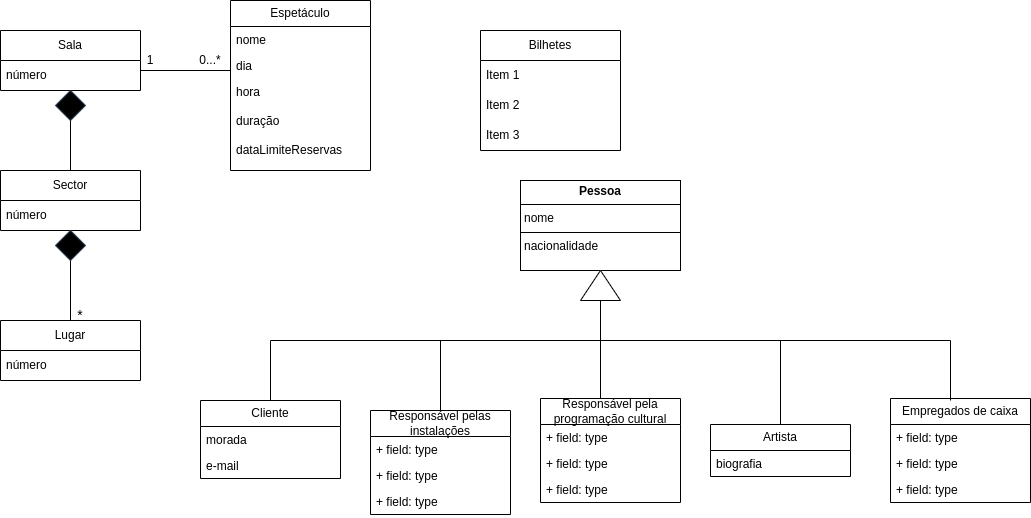

The diagram above was exported from draw.io. Its source (the exported page's mxGraphModel, read from the mxfile embedded in the PNG):
<mxGraphModel dx="1434" dy="1957" grid="1" gridSize="10" guides="1" tooltips="1" connect="1" arrows="1" fold="1" page="1" pageScale="1" pageWidth="827" pageHeight="1169" math="0" shadow="0">
  <root>
    <mxCell id="0" />
    <mxCell id="1" parent="0" />
    <mxCell id="IBLfbU517G90FB6RIkNe-3" value="Artista" style="swimlane;fontStyle=0;childLayout=stackLayout;horizontal=1;startSize=26;fillColor=none;horizontalStack=0;resizeParent=1;resizeParentMax=0;resizeLast=0;collapsible=1;marginBottom=0;whiteSpace=wrap;html=1;" parent="1" vertex="1">
      <mxGeometry x="800" y="414" width="140" height="52" as="geometry" />
    </mxCell>
    <mxCell id="IBLfbU517G90FB6RIkNe-6" value="biografia" style="text;strokeColor=none;fillColor=none;align=left;verticalAlign=top;spacingLeft=4;spacingRight=4;overflow=hidden;rotatable=0;points=[[0,0.5],[1,0.5]];portConstraint=eastwest;whiteSpace=wrap;html=1;" parent="IBLfbU517G90FB6RIkNe-3" vertex="1">
      <mxGeometry y="26" width="140" height="26" as="geometry" />
    </mxCell>
    <mxCell id="C_iAbRc4mPS1MWoTk7ke-1" value="Sala" style="swimlane;fontStyle=0;childLayout=stackLayout;horizontal=1;startSize=30;horizontalStack=0;resizeParent=1;resizeParentMax=0;resizeLast=0;collapsible=1;marginBottom=0;whiteSpace=wrap;html=1;" parent="1" vertex="1">
      <mxGeometry x="90" y="20" width="140" height="60" as="geometry" />
    </mxCell>
    <mxCell id="C_iAbRc4mPS1MWoTk7ke-3" value="número" style="text;strokeColor=none;fillColor=none;align=left;verticalAlign=middle;spacingLeft=4;spacingRight=4;overflow=hidden;points=[[0,0.5],[1,0.5]];portConstraint=eastwest;rotatable=0;whiteSpace=wrap;html=1;" parent="C_iAbRc4mPS1MWoTk7ke-1" vertex="1">
      <mxGeometry y="30" width="140" height="30" as="geometry" />
    </mxCell>
    <mxCell id="C_iAbRc4mPS1MWoTk7ke-5" value="Sector" style="swimlane;fontStyle=0;childLayout=stackLayout;horizontal=1;startSize=30;horizontalStack=0;resizeParent=1;resizeParentMax=0;resizeLast=0;collapsible=1;marginBottom=0;whiteSpace=wrap;html=1;" parent="1" vertex="1">
      <mxGeometry x="90" y="160" width="140" height="60" as="geometry" />
    </mxCell>
    <mxCell id="C_iAbRc4mPS1MWoTk7ke-6" value="número" style="text;strokeColor=none;fillColor=none;align=left;verticalAlign=middle;spacingLeft=4;spacingRight=4;overflow=hidden;points=[[0,0.5],[1,0.5]];portConstraint=eastwest;rotatable=0;whiteSpace=wrap;html=1;" parent="C_iAbRc4mPS1MWoTk7ke-5" vertex="1">
      <mxGeometry y="30" width="140" height="30" as="geometry" />
    </mxCell>
    <mxCell id="C_iAbRc4mPS1MWoTk7ke-11" value="" style="rhombus;whiteSpace=wrap;html=1;strokeColor=#314354;fillColor=#000000;fontColor=#ffffff;" parent="1" vertex="1">
      <mxGeometry x="145" y="80" width="30" height="30" as="geometry" />
    </mxCell>
    <mxCell id="C_iAbRc4mPS1MWoTk7ke-12" value="" style="endArrow=none;html=1;rounded=0;entryX=0.5;entryY=1;entryDx=0;entryDy=0;" parent="1" target="C_iAbRc4mPS1MWoTk7ke-11" edge="1">
      <mxGeometry width="50" height="50" relative="1" as="geometry">
        <mxPoint x="160" y="160" as="sourcePoint" />
        <mxPoint x="239" y="160" as="targetPoint" />
      </mxGeometry>
    </mxCell>
    <mxCell id="C_iAbRc4mPS1MWoTk7ke-13" value="1" style="text;html=1;align=center;verticalAlign=middle;whiteSpace=wrap;rounded=0;" parent="1" vertex="1">
      <mxGeometry x="210" y="35" width="60" height="30" as="geometry" />
    </mxCell>
    <mxCell id="C_iAbRc4mPS1MWoTk7ke-15" value="Lugar" style="swimlane;fontStyle=0;childLayout=stackLayout;horizontal=1;startSize=30;horizontalStack=0;resizeParent=1;resizeParentMax=0;resizeLast=0;collapsible=1;marginBottom=0;whiteSpace=wrap;html=1;" parent="1" vertex="1">
      <mxGeometry x="90" y="310" width="140" height="60" as="geometry" />
    </mxCell>
    <mxCell id="C_iAbRc4mPS1MWoTk7ke-16" value="número" style="text;strokeColor=none;fillColor=none;align=left;verticalAlign=middle;spacingLeft=4;spacingRight=4;overflow=hidden;points=[[0,0.5],[1,0.5]];portConstraint=eastwest;rotatable=0;whiteSpace=wrap;html=1;" parent="C_iAbRc4mPS1MWoTk7ke-15" vertex="1">
      <mxGeometry y="30" width="140" height="30" as="geometry" />
    </mxCell>
    <mxCell id="C_iAbRc4mPS1MWoTk7ke-20" value="" style="rhombus;whiteSpace=wrap;html=1;strokeColor=#314354;fillColor=#000000;fontColor=#ffffff;" parent="1" vertex="1">
      <mxGeometry x="145" y="220" width="30" height="30" as="geometry" />
    </mxCell>
    <mxCell id="C_iAbRc4mPS1MWoTk7ke-21" value="" style="endArrow=none;html=1;rounded=0;" parent="1" source="C_iAbRc4mPS1MWoTk7ke-15" edge="1">
      <mxGeometry width="50" height="50" relative="1" as="geometry">
        <mxPoint x="110" y="300" as="sourcePoint" />
        <mxPoint x="160" y="250" as="targetPoint" />
      </mxGeometry>
    </mxCell>
    <mxCell id="C_iAbRc4mPS1MWoTk7ke-23" value="&lt;font style=&quot;font-size: 14px;&quot;&gt;*&lt;/font&gt;" style="text;html=1;align=center;verticalAlign=middle;whiteSpace=wrap;rounded=0;" parent="1" vertex="1">
      <mxGeometry x="140" y="290" width="60" height="30" as="geometry" />
    </mxCell>
    <mxCell id="JEa9zyxHabWUnXTKw41E-2" value="Espetáculo" style="swimlane;fontStyle=0;childLayout=stackLayout;horizontal=1;startSize=26;fillColor=none;horizontalStack=0;resizeParent=1;resizeParentMax=0;resizeLast=0;collapsible=1;marginBottom=0;whiteSpace=wrap;html=1;" parent="1" vertex="1">
      <mxGeometry x="320" y="-10" width="140" height="170" as="geometry" />
    </mxCell>
    <mxCell id="JEa9zyxHabWUnXTKw41E-3" value="nome" style="text;strokeColor=none;fillColor=none;align=left;verticalAlign=top;spacingLeft=4;spacingRight=4;overflow=hidden;rotatable=0;points=[[0,0.5],[1,0.5]];portConstraint=eastwest;whiteSpace=wrap;html=1;" parent="JEa9zyxHabWUnXTKw41E-2" vertex="1">
      <mxGeometry y="26" width="140" height="26" as="geometry" />
    </mxCell>
    <mxCell id="JEa9zyxHabWUnXTKw41E-4" value="dia" style="text;strokeColor=none;fillColor=none;align=left;verticalAlign=top;spacingLeft=4;spacingRight=4;overflow=hidden;rotatable=0;points=[[0,0.5],[1,0.5]];portConstraint=eastwest;whiteSpace=wrap;html=1;" parent="JEa9zyxHabWUnXTKw41E-2" vertex="1">
      <mxGeometry y="52" width="140" height="26" as="geometry" />
    </mxCell>
    <mxCell id="JEa9zyxHabWUnXTKw41E-5" value="&lt;div&gt;hora&lt;/div&gt;&lt;div&gt;&lt;br&gt;&lt;/div&gt;&lt;div&gt;duração&lt;/div&gt;&lt;div&gt;&lt;br&gt;&lt;/div&gt;&lt;div&gt;dataLimiteReservas&lt;/div&gt;" style="text;strokeColor=none;fillColor=none;align=left;verticalAlign=top;spacingLeft=4;spacingRight=4;overflow=hidden;rotatable=0;points=[[0,0.5],[1,0.5]];portConstraint=eastwest;whiteSpace=wrap;html=1;" parent="JEa9zyxHabWUnXTKw41E-2" vertex="1">
      <mxGeometry y="78" width="140" height="92" as="geometry" />
    </mxCell>
    <mxCell id="h-FECZfuSqmPr6riXS6A-2" value="Cliente" style="swimlane;fontStyle=0;childLayout=stackLayout;horizontal=1;startSize=26;fillColor=none;horizontalStack=0;resizeParent=1;resizeParentMax=0;resizeLast=0;collapsible=1;marginBottom=0;whiteSpace=wrap;html=1;" parent="1" vertex="1">
      <mxGeometry x="290" y="390" width="140" height="78" as="geometry" />
    </mxCell>
    <mxCell id="h-FECZfuSqmPr6riXS6A-5" value="morada" style="text;strokeColor=none;fillColor=none;align=left;verticalAlign=top;spacingLeft=4;spacingRight=4;overflow=hidden;rotatable=0;points=[[0,0.5],[1,0.5]];portConstraint=eastwest;whiteSpace=wrap;html=1;" parent="h-FECZfuSqmPr6riXS6A-2" vertex="1">
      <mxGeometry y="26" width="140" height="26" as="geometry" />
    </mxCell>
    <mxCell id="h-FECZfuSqmPr6riXS6A-6" value="e-mail" style="text;strokeColor=none;fillColor=none;align=left;verticalAlign=top;spacingLeft=4;spacingRight=4;overflow=hidden;rotatable=0;points=[[0,0.5],[1,0.5]];portConstraint=eastwest;whiteSpace=wrap;html=1;" parent="h-FECZfuSqmPr6riXS6A-2" vertex="1">
      <mxGeometry y="52" width="140" height="26" as="geometry" />
    </mxCell>
    <mxCell id="h-FECZfuSqmPr6riXS6A-8" value="&lt;p style=&quot;margin:0px;margin-top:4px;text-align:center;&quot;&gt;&lt;b&gt;Pessoa&lt;/b&gt;&lt;/p&gt;&lt;hr size=&quot;1&quot; style=&quot;border-style:solid;&quot;&gt;&lt;p style=&quot;margin:0px;margin-left:4px;&quot;&gt;nome&lt;/p&gt;&lt;hr size=&quot;1&quot; style=&quot;border-style:solid;&quot;&gt;&lt;p style=&quot;margin:0px;margin-left:4px;&quot;&gt;nacionalidade&lt;/p&gt;" style="verticalAlign=top;align=left;overflow=fill;html=1;whiteSpace=wrap;" parent="1" vertex="1">
      <mxGeometry x="610" y="170" width="160" height="90" as="geometry" />
    </mxCell>
    <mxCell id="JEa9zyxHabWUnXTKw41E-10" value="" style="endArrow=none;html=1;rounded=0;entryX=0.5;entryY=1;entryDx=0;entryDy=0;" parent="1" edge="1">
      <mxGeometry width="50" height="50" relative="1" as="geometry">
        <mxPoint x="320" y="60" as="sourcePoint" />
        <mxPoint x="230" y="60" as="targetPoint" />
      </mxGeometry>
    </mxCell>
    <mxCell id="h-FECZfuSqmPr6riXS6A-10" value="Empregados de caixa" style="swimlane;fontStyle=0;childLayout=stackLayout;horizontal=1;startSize=26;fillColor=none;horizontalStack=0;resizeParent=1;resizeParentMax=0;resizeLast=0;collapsible=1;marginBottom=0;whiteSpace=wrap;html=1;" parent="1" vertex="1">
      <mxGeometry x="980" y="388" width="140" height="104" as="geometry" />
    </mxCell>
    <mxCell id="h-FECZfuSqmPr6riXS6A-11" value="+ field: type" style="text;strokeColor=none;fillColor=none;align=left;verticalAlign=top;spacingLeft=4;spacingRight=4;overflow=hidden;rotatable=0;points=[[0,0.5],[1,0.5]];portConstraint=eastwest;whiteSpace=wrap;html=1;" parent="h-FECZfuSqmPr6riXS6A-10" vertex="1">
      <mxGeometry y="26" width="140" height="26" as="geometry" />
    </mxCell>
    <mxCell id="h-FECZfuSqmPr6riXS6A-12" value="+ field: type" style="text;strokeColor=none;fillColor=none;align=left;verticalAlign=top;spacingLeft=4;spacingRight=4;overflow=hidden;rotatable=0;points=[[0,0.5],[1,0.5]];portConstraint=eastwest;whiteSpace=wrap;html=1;" parent="h-FECZfuSqmPr6riXS6A-10" vertex="1">
      <mxGeometry y="52" width="140" height="26" as="geometry" />
    </mxCell>
    <mxCell id="h-FECZfuSqmPr6riXS6A-13" value="+ field: type" style="text;strokeColor=none;fillColor=none;align=left;verticalAlign=top;spacingLeft=4;spacingRight=4;overflow=hidden;rotatable=0;points=[[0,0.5],[1,0.5]];portConstraint=eastwest;whiteSpace=wrap;html=1;" parent="h-FECZfuSqmPr6riXS6A-10" vertex="1">
      <mxGeometry y="78" width="140" height="26" as="geometry" />
    </mxCell>
    <mxCell id="h-FECZfuSqmPr6riXS6A-14" value="Responsável pelas instalações" style="swimlane;fontStyle=0;childLayout=stackLayout;horizontal=1;startSize=26;fillColor=none;horizontalStack=0;resizeParent=1;resizeParentMax=0;resizeLast=0;collapsible=1;marginBottom=0;whiteSpace=wrap;html=1;" parent="1" vertex="1">
      <mxGeometry x="460" y="400" width="140" height="104" as="geometry" />
    </mxCell>
    <mxCell id="h-FECZfuSqmPr6riXS6A-15" value="+ field: type" style="text;strokeColor=none;fillColor=none;align=left;verticalAlign=top;spacingLeft=4;spacingRight=4;overflow=hidden;rotatable=0;points=[[0,0.5],[1,0.5]];portConstraint=eastwest;whiteSpace=wrap;html=1;" parent="h-FECZfuSqmPr6riXS6A-14" vertex="1">
      <mxGeometry y="26" width="140" height="26" as="geometry" />
    </mxCell>
    <mxCell id="h-FECZfuSqmPr6riXS6A-16" value="+ field: type" style="text;strokeColor=none;fillColor=none;align=left;verticalAlign=top;spacingLeft=4;spacingRight=4;overflow=hidden;rotatable=0;points=[[0,0.5],[1,0.5]];portConstraint=eastwest;whiteSpace=wrap;html=1;" parent="h-FECZfuSqmPr6riXS6A-14" vertex="1">
      <mxGeometry y="52" width="140" height="26" as="geometry" />
    </mxCell>
    <mxCell id="h-FECZfuSqmPr6riXS6A-17" value="+ field: type" style="text;strokeColor=none;fillColor=none;align=left;verticalAlign=top;spacingLeft=4;spacingRight=4;overflow=hidden;rotatable=0;points=[[0,0.5],[1,0.5]];portConstraint=eastwest;whiteSpace=wrap;html=1;" parent="h-FECZfuSqmPr6riXS6A-14" vertex="1">
      <mxGeometry y="78" width="140" height="26" as="geometry" />
    </mxCell>
    <mxCell id="h-FECZfuSqmPr6riXS6A-18" value="Responsável pela programação cultural" style="swimlane;fontStyle=0;childLayout=stackLayout;horizontal=1;startSize=26;fillColor=none;horizontalStack=0;resizeParent=1;resizeParentMax=0;resizeLast=0;collapsible=1;marginBottom=0;whiteSpace=wrap;html=1;" parent="1" vertex="1">
      <mxGeometry x="630" y="388" width="140" height="104" as="geometry" />
    </mxCell>
    <mxCell id="h-FECZfuSqmPr6riXS6A-19" value="+ field: type" style="text;strokeColor=none;fillColor=none;align=left;verticalAlign=top;spacingLeft=4;spacingRight=4;overflow=hidden;rotatable=0;points=[[0,0.5],[1,0.5]];portConstraint=eastwest;whiteSpace=wrap;html=1;" parent="h-FECZfuSqmPr6riXS6A-18" vertex="1">
      <mxGeometry y="26" width="140" height="26" as="geometry" />
    </mxCell>
    <mxCell id="h-FECZfuSqmPr6riXS6A-20" value="+ field: type" style="text;strokeColor=none;fillColor=none;align=left;verticalAlign=top;spacingLeft=4;spacingRight=4;overflow=hidden;rotatable=0;points=[[0,0.5],[1,0.5]];portConstraint=eastwest;whiteSpace=wrap;html=1;" parent="h-FECZfuSqmPr6riXS6A-18" vertex="1">
      <mxGeometry y="52" width="140" height="26" as="geometry" />
    </mxCell>
    <mxCell id="h-FECZfuSqmPr6riXS6A-21" value="+ field: type" style="text;strokeColor=none;fillColor=none;align=left;verticalAlign=top;spacingLeft=4;spacingRight=4;overflow=hidden;rotatable=0;points=[[0,0.5],[1,0.5]];portConstraint=eastwest;whiteSpace=wrap;html=1;" parent="h-FECZfuSqmPr6riXS6A-18" vertex="1">
      <mxGeometry y="78" width="140" height="26" as="geometry" />
    </mxCell>
    <mxCell id="qyHlr0KLaqskX21mQouX-1" value="Bilhetes" style="swimlane;fontStyle=0;childLayout=stackLayout;horizontal=1;startSize=30;horizontalStack=0;resizeParent=1;resizeParentMax=0;resizeLast=0;collapsible=1;marginBottom=0;whiteSpace=wrap;html=1;" parent="1" vertex="1">
      <mxGeometry x="570" y="20" width="140" height="120" as="geometry" />
    </mxCell>
    <mxCell id="qyHlr0KLaqskX21mQouX-2" value="Item 1" style="text;strokeColor=none;fillColor=none;align=left;verticalAlign=middle;spacingLeft=4;spacingRight=4;overflow=hidden;points=[[0,0.5],[1,0.5]];portConstraint=eastwest;rotatable=0;whiteSpace=wrap;html=1;" parent="qyHlr0KLaqskX21mQouX-1" vertex="1">
      <mxGeometry y="30" width="140" height="30" as="geometry" />
    </mxCell>
    <mxCell id="qyHlr0KLaqskX21mQouX-3" value="Item 2" style="text;strokeColor=none;fillColor=none;align=left;verticalAlign=middle;spacingLeft=4;spacingRight=4;overflow=hidden;points=[[0,0.5],[1,0.5]];portConstraint=eastwest;rotatable=0;whiteSpace=wrap;html=1;" parent="qyHlr0KLaqskX21mQouX-1" vertex="1">
      <mxGeometry y="60" width="140" height="30" as="geometry" />
    </mxCell>
    <mxCell id="qyHlr0KLaqskX21mQouX-4" value="Item 3" style="text;strokeColor=none;fillColor=none;align=left;verticalAlign=middle;spacingLeft=4;spacingRight=4;overflow=hidden;points=[[0,0.5],[1,0.5]];portConstraint=eastwest;rotatable=0;whiteSpace=wrap;html=1;" parent="qyHlr0KLaqskX21mQouX-1" vertex="1">
      <mxGeometry y="90" width="140" height="30" as="geometry" />
    </mxCell>
    <mxCell id="N8QtCqTTexEi81yd2NOj-2" value="" style="triangle;whiteSpace=wrap;html=1;rotation=-180;direction=south;" parent="1" vertex="1">
      <mxGeometry x="670" y="260" width="40" height="30" as="geometry" />
    </mxCell>
    <mxCell id="JEa9zyxHabWUnXTKw41E-14" value="0...*" style="text;html=1;align=center;verticalAlign=middle;whiteSpace=wrap;rounded=0;" parent="1" vertex="1">
      <mxGeometry x="270" y="35" width="60" height="30" as="geometry" />
    </mxCell>
    <mxCell id="N8QtCqTTexEi81yd2NOj-4" value="" style="endArrow=none;html=1;rounded=0;entryX=0;entryY=0.5;entryDx=0;entryDy=0;exitX=0.5;exitY=0;exitDx=0;exitDy=0;" parent="1" source="h-FECZfuSqmPr6riXS6A-2" target="N8QtCqTTexEi81yd2NOj-2" edge="1">
      <mxGeometry width="50" height="50" relative="1" as="geometry">
        <mxPoint x="700" y="360" as="sourcePoint" />
        <mxPoint x="750" y="310" as="targetPoint" />
        <Array as="points">
          <mxPoint x="360" y="330" />
          <mxPoint x="690" y="330" />
        </Array>
      </mxGeometry>
    </mxCell>
    <mxCell id="N8QtCqTTexEi81yd2NOj-6" value="" style="endArrow=none;html=1;rounded=0;exitX=0.5;exitY=0;exitDx=0;exitDy=0;" parent="1" source="h-FECZfuSqmPr6riXS6A-14" edge="1">
      <mxGeometry width="50" height="50" relative="1" as="geometry">
        <mxPoint x="700" y="360" as="sourcePoint" />
        <mxPoint x="530" y="330" as="targetPoint" />
      </mxGeometry>
    </mxCell>
    <mxCell id="N8QtCqTTexEi81yd2NOj-8" value="" style="endArrow=none;html=1;rounded=0;" parent="1" edge="1">
      <mxGeometry width="50" height="50" relative="1" as="geometry">
        <mxPoint x="660" y="330" as="sourcePoint" />
        <mxPoint x="1040" y="330" as="targetPoint" />
      </mxGeometry>
    </mxCell>
    <mxCell id="N8QtCqTTexEi81yd2NOj-9" value="" style="endArrow=none;html=1;rounded=0;exitX=0.5;exitY=0;exitDx=0;exitDy=0;" parent="1" source="IBLfbU517G90FB6RIkNe-3" edge="1">
      <mxGeometry width="50" height="50" relative="1" as="geometry">
        <mxPoint x="700" y="360" as="sourcePoint" />
        <mxPoint x="870" y="330" as="targetPoint" />
        <Array as="points" />
      </mxGeometry>
    </mxCell>
    <mxCell id="N8QtCqTTexEi81yd2NOj-10" value="" style="endArrow=none;html=1;rounded=0;exitX=0.5;exitY=0;exitDx=0;exitDy=0;" parent="1" edge="1">
      <mxGeometry width="50" height="50" relative="1" as="geometry">
        <mxPoint x="1040" y="390" as="sourcePoint" />
        <mxPoint x="1040" y="330" as="targetPoint" />
        <Array as="points" />
      </mxGeometry>
    </mxCell>
    <mxCell id="N8QtCqTTexEi81yd2NOj-11" value="" style="endArrow=none;html=1;rounded=0;exitX=0.5;exitY=0;exitDx=0;exitDy=0;" parent="1" edge="1">
      <mxGeometry width="50" height="50" relative="1" as="geometry">
        <mxPoint x="690" y="388" as="sourcePoint" />
        <mxPoint x="690" y="328" as="targetPoint" />
        <Array as="points" />
      </mxGeometry>
    </mxCell>
  </root>
</mxGraphModel>